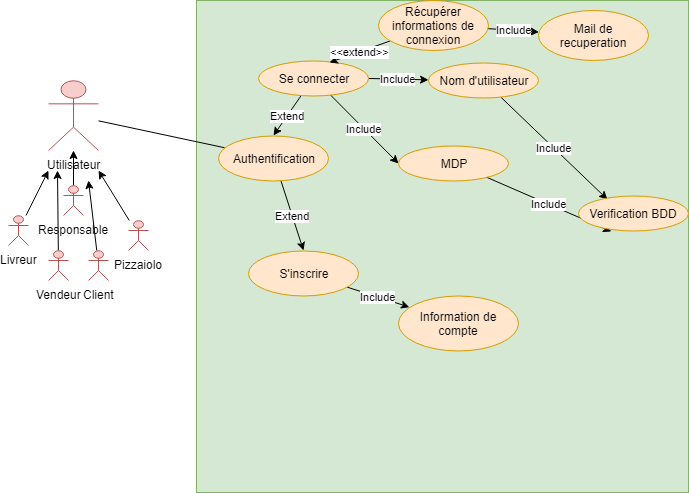

The diagram above was exported from draw.io. Its source (the exported page's mxGraphModel, read from the mxfile embedded in the PNG):
<mxGraphModel dx="1394" dy="715" grid="1" gridSize="10" guides="1" tooltips="1" connect="1" arrows="1" fold="1" page="1" pageScale="1" pageWidth="827" pageHeight="1169" math="0" shadow="0">
  <root>
    <mxCell id="H-pWKf7RHLN4_Z9kWf88-0" />
    <mxCell id="H-pWKf7RHLN4_Z9kWf88-1" parent="H-pWKf7RHLN4_Z9kWf88-0" />
    <mxCell id="JVSrHKLovmgzhc_chZnN-25" value="" style="whiteSpace=wrap;html=1;aspect=fixed;fillColor=#d5e8d4;strokeColor=#82b366;" parent="H-pWKf7RHLN4_Z9kWf88-1" vertex="1">
      <mxGeometry x="198" y="70" width="492" height="492" as="geometry" />
    </mxCell>
    <mxCell id="2rgueLzniQisds06SX6W-15" style="edgeStyle=none;rounded=0;orthogonalLoop=1;jettySize=auto;html=1;startArrow=none;startFill=0;endArrow=none;endFill=0;" parent="H-pWKf7RHLN4_Z9kWf88-1" source="JVSrHKLovmgzhc_chZnN-0" target="5aXvsPcYeI3K6ob0cPIo-0" edge="1">
      <mxGeometry relative="1" as="geometry" />
    </mxCell>
    <mxCell id="JVSrHKLovmgzhc_chZnN-0" value="Utilisateur" style="shape=umlActor;verticalLabelPosition=bottom;labelBackgroundColor=#ffffff;verticalAlign=top;html=1;outlineConnect=0;fillColor=#f8cecc;strokeColor=#b85450;" parent="H-pWKf7RHLN4_Z9kWf88-1" vertex="1">
      <mxGeometry x="50" y="150" width="50" height="70" as="geometry" />
    </mxCell>
    <mxCell id="JVSrHKLovmgzhc_chZnN-21" style="edgeStyle=none;rounded=0;orthogonalLoop=1;jettySize=auto;html=1;startArrow=none;startFill=0;endArrow=classic;endFill=1;" parent="H-pWKf7RHLN4_Z9kWf88-1" source="JVSrHKLovmgzhc_chZnN-1" target="JVSrHKLovmgzhc_chZnN-0" edge="1">
      <mxGeometry relative="1" as="geometry">
        <mxPoint x="50" y="220" as="targetPoint" />
      </mxGeometry>
    </mxCell>
    <mxCell id="JVSrHKLovmgzhc_chZnN-1" value="Responsable" style="shape=umlActor;verticalLabelPosition=bottom;labelBackgroundColor=#ffffff;verticalAlign=top;html=1;outlineConnect=0;fillColor=#f8cecc;strokeColor=#b85450;" parent="H-pWKf7RHLN4_Z9kWf88-1" vertex="1">
      <mxGeometry x="65" y="255" width="20" height="30" as="geometry" />
    </mxCell>
    <mxCell id="JVSrHKLovmgzhc_chZnN-23" style="edgeStyle=none;rounded=0;orthogonalLoop=1;jettySize=auto;html=1;startArrow=none;startFill=0;endArrow=classic;endFill=1;" parent="H-pWKf7RHLN4_Z9kWf88-1" source="JVSrHKLovmgzhc_chZnN-14" edge="1">
      <mxGeometry relative="1" as="geometry">
        <mxPoint x="90" y="250" as="targetPoint" />
      </mxGeometry>
    </mxCell>
    <mxCell id="JVSrHKLovmgzhc_chZnN-14" value="Client" style="shape=umlActor;verticalLabelPosition=bottom;labelBackgroundColor=#ffffff;verticalAlign=top;html=1;outlineConnect=0;fillColor=#f8cecc;strokeColor=#b85450;" parent="H-pWKf7RHLN4_Z9kWf88-1" vertex="1">
      <mxGeometry x="90" y="320" width="20" height="30" as="geometry" />
    </mxCell>
    <mxCell id="JVSrHKLovmgzhc_chZnN-22" style="edgeStyle=none;rounded=0;orthogonalLoop=1;jettySize=auto;html=1;startArrow=none;startFill=0;endArrow=classic;endFill=1;" parent="H-pWKf7RHLN4_Z9kWf88-1" source="JVSrHKLovmgzhc_chZnN-16" edge="1">
      <mxGeometry relative="1" as="geometry">
        <mxPoint x="100" y="240" as="targetPoint" />
      </mxGeometry>
    </mxCell>
    <mxCell id="JVSrHKLovmgzhc_chZnN-16" value="Pizzaiolo" style="shape=umlActor;verticalLabelPosition=bottom;labelBackgroundColor=#ffffff;verticalAlign=top;html=1;outlineConnect=0;fillColor=#f8cecc;strokeColor=#b85450;" parent="H-pWKf7RHLN4_Z9kWf88-1" vertex="1">
      <mxGeometry x="130" y="290" width="20" height="30" as="geometry" />
    </mxCell>
    <mxCell id="JVSrHKLovmgzhc_chZnN-24" style="edgeStyle=none;rounded=0;orthogonalLoop=1;jettySize=auto;html=1;startArrow=none;startFill=0;endArrow=classic;endFill=1;" parent="H-pWKf7RHLN4_Z9kWf88-1" source="JVSrHKLovmgzhc_chZnN-17" edge="1">
      <mxGeometry relative="1" as="geometry">
        <mxPoint x="59" y="240" as="targetPoint" />
      </mxGeometry>
    </mxCell>
    <mxCell id="JVSrHKLovmgzhc_chZnN-17" value="Vendeur&lt;br&gt;" style="shape=umlActor;verticalLabelPosition=bottom;labelBackgroundColor=#ffffff;verticalAlign=top;html=1;outlineConnect=0;fillColor=#f8cecc;strokeColor=#b85450;" parent="H-pWKf7RHLN4_Z9kWf88-1" vertex="1">
      <mxGeometry x="50" y="320" width="20" height="30" as="geometry" />
    </mxCell>
    <mxCell id="JVSrHKLovmgzhc_chZnN-20" style="edgeStyle=none;rounded=0;orthogonalLoop=1;jettySize=auto;html=1;startArrow=none;startFill=0;endArrow=classic;endFill=1;" parent="H-pWKf7RHLN4_Z9kWf88-1" source="JVSrHKLovmgzhc_chZnN-18" edge="1">
      <mxGeometry relative="1" as="geometry">
        <mxPoint x="50" y="240" as="targetPoint" />
      </mxGeometry>
    </mxCell>
    <mxCell id="JVSrHKLovmgzhc_chZnN-18" value="Livreur&lt;br&gt;&lt;br&gt;" style="shape=umlActor;verticalLabelPosition=bottom;labelBackgroundColor=#ffffff;verticalAlign=top;html=1;outlineConnect=0;fillColor=#f8cecc;strokeColor=#b85450;" parent="H-pWKf7RHLN4_Z9kWf88-1" vertex="1">
      <mxGeometry x="10" y="285" width="20" height="30" as="geometry" />
    </mxCell>
    <mxCell id="2rgueLzniQisds06SX6W-6" value="Extend" style="edgeStyle=none;rounded=0;orthogonalLoop=1;jettySize=auto;html=1;entryX=0.5;entryY=0;entryDx=0;entryDy=0;startArrow=none;startFill=0;endArrow=classic;endFill=1;" parent="H-pWKf7RHLN4_Z9kWf88-1" source="5aXvsPcYeI3K6ob0cPIo-0" target="5aXvsPcYeI3K6ob0cPIo-3" edge="1">
      <mxGeometry relative="1" as="geometry" />
    </mxCell>
    <mxCell id="5aXvsPcYeI3K6ob0cPIo-0" value="Authentification" style="ellipse;whiteSpace=wrap;html=1;fillColor=#ffe6cc;strokeColor=#d79b00;" parent="H-pWKf7RHLN4_Z9kWf88-1" vertex="1">
      <mxGeometry x="220" y="205" width="110" height="45" as="geometry" />
    </mxCell>
    <mxCell id="2rgueLzniQisds06SX6W-14" value="Include" style="edgeStyle=none;rounded=0;orthogonalLoop=1;jettySize=auto;html=1;startArrow=none;startFill=0;endArrow=classic;endFill=1;" parent="H-pWKf7RHLN4_Z9kWf88-1" source="5aXvsPcYeI3K6ob0cPIo-3" target="2rgueLzniQisds06SX6W-13" edge="1">
      <mxGeometry relative="1" as="geometry" />
    </mxCell>
    <mxCell id="5aXvsPcYeI3K6ob0cPIo-3" value="S'inscrire" style="ellipse;whiteSpace=wrap;html=1;fillColor=#ffe6cc;strokeColor=#d79b00;" parent="H-pWKf7RHLN4_Z9kWf88-1" vertex="1">
      <mxGeometry x="250" y="320" width="110" height="45" as="geometry" />
    </mxCell>
    <mxCell id="2rgueLzniQisds06SX6W-2" value="Include" style="edgeStyle=none;rounded=0;orthogonalLoop=1;jettySize=auto;html=1;startArrow=none;startFill=0;endArrow=classic;endFill=1;" parent="H-pWKf7RHLN4_Z9kWf88-1" source="2rgueLzniQisds06SX6W-0" target="2rgueLzniQisds06SX6W-1" edge="1">
      <mxGeometry relative="1" as="geometry" />
    </mxCell>
    <mxCell id="2rgueLzniQisds06SX6W-4" value="Include" style="edgeStyle=none;rounded=0;orthogonalLoop=1;jettySize=auto;html=1;entryX=0;entryY=0.5;entryDx=0;entryDy=0;startArrow=none;startFill=0;endArrow=classic;endFill=1;" parent="H-pWKf7RHLN4_Z9kWf88-1" source="2rgueLzniQisds06SX6W-0" target="2rgueLzniQisds06SX6W-3" edge="1">
      <mxGeometry relative="1" as="geometry" />
    </mxCell>
    <mxCell id="2rgueLzniQisds06SX6W-5" value="Extend" style="edgeStyle=none;rounded=0;orthogonalLoop=1;jettySize=auto;html=1;entryX=0.5;entryY=0;entryDx=0;entryDy=0;startArrow=none;startFill=0;endArrow=classic;endFill=1;" parent="H-pWKf7RHLN4_Z9kWf88-1" source="2rgueLzniQisds06SX6W-0" target="5aXvsPcYeI3K6ob0cPIo-0" edge="1">
      <mxGeometry relative="1" as="geometry" />
    </mxCell>
    <mxCell id="2rgueLzniQisds06SX6W-0" value="Se connecter" style="ellipse;whiteSpace=wrap;html=1;fillColor=#ffe6cc;strokeColor=#d79b00;" parent="H-pWKf7RHLN4_Z9kWf88-1" vertex="1">
      <mxGeometry x="260" y="130" width="110" height="35" as="geometry" />
    </mxCell>
    <mxCell id="2rgueLzniQisds06SX6W-9" value="Include" style="edgeStyle=none;rounded=0;orthogonalLoop=1;jettySize=auto;html=1;entryX=0.264;entryY=0.114;entryDx=0;entryDy=0;entryPerimeter=0;startArrow=none;startFill=0;endArrow=classic;endFill=1;" parent="H-pWKf7RHLN4_Z9kWf88-1" source="2rgueLzniQisds06SX6W-1" target="2rgueLzniQisds06SX6W-8" edge="1">
      <mxGeometry relative="1" as="geometry" />
    </mxCell>
    <mxCell id="2rgueLzniQisds06SX6W-1" value="Nom d'utilisateur&lt;br&gt;" style="ellipse;whiteSpace=wrap;html=1;fillColor=#ffe6cc;strokeColor=#d79b00;" parent="H-pWKf7RHLN4_Z9kWf88-1" vertex="1">
      <mxGeometry x="430" y="132.5" width="110" height="35" as="geometry" />
    </mxCell>
    <mxCell id="2rgueLzniQisds06SX6W-10" value="Include" style="edgeStyle=none;rounded=0;orthogonalLoop=1;jettySize=auto;html=1;entryX=0.3;entryY=1.029;entryDx=0;entryDy=0;entryPerimeter=0;startArrow=none;startFill=0;endArrow=classic;endFill=1;" parent="H-pWKf7RHLN4_Z9kWf88-1" source="2rgueLzniQisds06SX6W-3" target="2rgueLzniQisds06SX6W-8" edge="1">
      <mxGeometry relative="1" as="geometry" />
    </mxCell>
    <mxCell id="2rgueLzniQisds06SX6W-3" value="MDP&lt;br&gt;" style="ellipse;whiteSpace=wrap;html=1;fillColor=#ffe6cc;strokeColor=#d79b00;" parent="H-pWKf7RHLN4_Z9kWf88-1" vertex="1">
      <mxGeometry x="400" y="215" width="110" height="35" as="geometry" />
    </mxCell>
    <mxCell id="2rgueLzniQisds06SX6W-8" value="Verification BDD&lt;br&gt;" style="ellipse;whiteSpace=wrap;html=1;fillColor=#ffe6cc;strokeColor=#d79b00;" parent="H-pWKf7RHLN4_Z9kWf88-1" vertex="1">
      <mxGeometry x="580" y="265" width="110" height="35" as="geometry" />
    </mxCell>
    <mxCell id="2rgueLzniQisds06SX6W-13" value="Information de compte&lt;br&gt;" style="ellipse;whiteSpace=wrap;html=1;fillColor=#ffe6cc;strokeColor=#d79b00;" parent="H-pWKf7RHLN4_Z9kWf88-1" vertex="1">
      <mxGeometry x="400" y="365" width="120" height="55" as="geometry" />
    </mxCell>
    <mxCell id="auuxxUv9K1eZ4iq_je9m-1" value="&amp;lt;&amp;lt;extend&amp;gt;&amp;gt;" style="edgeStyle=none;rounded=0;orthogonalLoop=1;jettySize=auto;html=1;entryX=0.645;entryY=0.057;entryDx=0;entryDy=0;entryPerimeter=0;" parent="H-pWKf7RHLN4_Z9kWf88-1" source="auuxxUv9K1eZ4iq_je9m-0" target="2rgueLzniQisds06SX6W-0" edge="1">
      <mxGeometry relative="1" as="geometry" />
    </mxCell>
    <mxCell id="auuxxUv9K1eZ4iq_je9m-3" value="Include" style="edgeStyle=none;rounded=0;orthogonalLoop=1;jettySize=auto;html=1;" parent="H-pWKf7RHLN4_Z9kWf88-1" source="auuxxUv9K1eZ4iq_je9m-0" target="auuxxUv9K1eZ4iq_je9m-2" edge="1">
      <mxGeometry relative="1" as="geometry" />
    </mxCell>
    <mxCell id="auuxxUv9K1eZ4iq_je9m-0" value="Récupérer informations de connexion" style="ellipse;whiteSpace=wrap;html=1;fillColor=#ffe6cc;strokeColor=#d79b00;" parent="H-pWKf7RHLN4_Z9kWf88-1" vertex="1">
      <mxGeometry x="380" y="70" width="110" height="50" as="geometry" />
    </mxCell>
    <mxCell id="auuxxUv9K1eZ4iq_je9m-2" value="Mail de recuperation" style="ellipse;whiteSpace=wrap;html=1;fillColor=#ffe6cc;strokeColor=#d79b00;" parent="H-pWKf7RHLN4_Z9kWf88-1" vertex="1">
      <mxGeometry x="540" y="80" width="110" height="50" as="geometry" />
    </mxCell>
  </root>
</mxGraphModel>